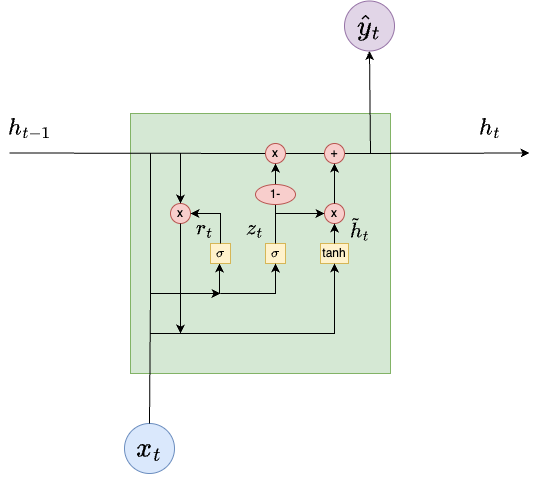

The diagram above was exported from draw.io. Its source (the exported page's mxGraphModel, read from the mxfile embedded in the PNG):
<mxGraphModel dx="1026" dy="692" grid="1" gridSize="10" guides="1" tooltips="1" connect="1" arrows="1" fold="1" page="1" pageScale="1" pageWidth="850" pageHeight="1100" math="1" shadow="0">
  <root>
    <mxCell id="0" />
    <mxCell id="1" parent="0" />
    <mxCell id="9AqR53GO2eOvZoe9FFtT-37" value="" style="whiteSpace=wrap;html=1;aspect=fixed;fillColor=#d5e8d4;strokeColor=#82b366;fontSize=30;fontStyle=1" parent="1" vertex="1">
      <mxGeometry x="280" y="160" width="260" height="260" as="geometry" />
    </mxCell>
    <mxCell id="9AqR53GO2eOvZoe9FFtT-38" value="&lt;font style=&quot;font-size: 24px;&quot;&gt;$$\hat{y}_t$$&lt;/font&gt;" style="ellipse;whiteSpace=wrap;html=1;aspect=fixed;fillColor=#e1d5e7;strokeColor=#9673a6;" parent="1" vertex="1">
      <mxGeometry x="494" y="47.5" width="50" height="50" as="geometry" />
    </mxCell>
    <mxCell id="9AqR53GO2eOvZoe9FFtT-39" value="&lt;font style=&quot;font-size: 24px;&quot;&gt;$$x_t$$&lt;/font&gt;" style="ellipse;whiteSpace=wrap;html=1;aspect=fixed;fillColor=#dae8fc;strokeColor=#6c8ebf;" parent="1" vertex="1">
      <mxGeometry x="274" y="470" width="50" height="50" as="geometry" />
    </mxCell>
    <mxCell id="9AqR53GO2eOvZoe9FFtT-58" value="&lt;font style=&quot;font-size: 20px;&quot;&gt;$$h_{t-1}$$&lt;/font&gt;" style="text;html=1;align=center;verticalAlign=middle;whiteSpace=wrap;rounded=0;" parent="1" vertex="1">
      <mxGeometry x="150" y="160" width="60" height="30" as="geometry" />
    </mxCell>
    <mxCell id="9AqR53GO2eOvZoe9FFtT-59" value="&lt;font style=&quot;font-size: 20px;&quot;&gt;$$h_{t}$$&lt;/font&gt;" style="text;html=1;align=center;verticalAlign=middle;whiteSpace=wrap;rounded=0;" parent="1" vertex="1">
      <mxGeometry x="610" y="160" width="60" height="30" as="geometry" />
    </mxCell>
    <mxCell id="9AqR53GO2eOvZoe9FFtT-60" value="" style="endArrow=classic;html=1;rounded=0;entryX=0.5;entryY=1;entryDx=0;entryDy=0;exitX=0.5;exitY=0;exitDx=0;exitDy=0;" parent="1" source="9AqR53GO2eOvZoe9FFtT-39" edge="1">
      <mxGeometry width="50" height="50" relative="1" as="geometry">
        <mxPoint x="304.92529151276267" y="470.017129155407" as="sourcePoint" />
        <mxPoint x="369" y="310" as="targetPoint" />
        <Array as="points">
          <mxPoint x="300" y="340" />
          <mxPoint x="369" y="340" />
        </Array>
      </mxGeometry>
    </mxCell>
    <mxCell id="9AqR53GO2eOvZoe9FFtT-72" value="" style="endArrow=classic;html=1;rounded=0;" parent="1" source="9AqR53GO2eOvZoe9FFtT-48" edge="1">
      <mxGeometry width="50" height="50" relative="1" as="geometry">
        <mxPoint x="159" y="199.5" as="sourcePoint" />
        <mxPoint x="679" y="199.5" as="targetPoint" />
      </mxGeometry>
    </mxCell>
    <mxCell id="9AqR53GO2eOvZoe9FFtT-74" value="" style="endArrow=classic;html=1;rounded=0;entryX=0.5;entryY=1;entryDx=0;entryDy=0;" parent="1" target="9AqR53GO2eOvZoe9FFtT-38" edge="1">
      <mxGeometry width="50" height="50" relative="1" as="geometry">
        <mxPoint x="520" y="200" as="sourcePoint" />
        <mxPoint x="492" y="330" as="targetPoint" />
      </mxGeometry>
    </mxCell>
    <mxCell id="9AqR53GO2eOvZoe9FFtT-79" value="" style="endArrow=none;html=1;rounded=0;endFill=0;" parent="1" source="9AqR53GO2eOvZoe9FFtT-47" target="9AqR53GO2eOvZoe9FFtT-48" edge="1">
      <mxGeometry width="50" height="50" relative="1" as="geometry">
        <mxPoint x="159" y="199.5" as="sourcePoint" />
        <mxPoint x="679" y="199.5" as="targetPoint" />
      </mxGeometry>
    </mxCell>
    <mxCell id="9AqR53GO2eOvZoe9FFtT-48" value="+" style="ellipse;whiteSpace=wrap;html=1;aspect=fixed;fillColor=#f8cecc;strokeColor=#b85450;" parent="1" vertex="1">
      <mxGeometry x="474" y="190" width="20" height="20" as="geometry" />
    </mxCell>
    <mxCell id="9AqR53GO2eOvZoe9FFtT-80" value="" style="endArrow=none;html=1;rounded=0;endFill=0;" parent="1" target="9AqR53GO2eOvZoe9FFtT-47" edge="1">
      <mxGeometry width="50" height="50" relative="1" as="geometry">
        <mxPoint x="159" y="199.5" as="sourcePoint" />
        <mxPoint x="474" y="200" as="targetPoint" />
      </mxGeometry>
    </mxCell>
    <mxCell id="9AqR53GO2eOvZoe9FFtT-47" value="x" style="ellipse;whiteSpace=wrap;html=1;aspect=fixed;fillColor=#f8cecc;strokeColor=#b85450;" parent="1" vertex="1">
      <mxGeometry x="415" y="190" width="20" height="20" as="geometry" />
    </mxCell>
    <mxCell id="9AqR53GO2eOvZoe9FFtT-81" value="x" style="ellipse;whiteSpace=wrap;html=1;aspect=fixed;fillColor=#f8cecc;strokeColor=#b85450;" parent="1" vertex="1">
      <mxGeometry x="320" y="250" width="20" height="20" as="geometry" />
    </mxCell>
    <mxCell id="9AqR53GO2eOvZoe9FFtT-82" value="$$\sigma$$" style="whiteSpace=wrap;html=1;aspect=fixed;fillColor=#fff2cc;strokeColor=#d6b656;" parent="1" vertex="1">
      <mxGeometry x="360" y="290" width="20" height="20" as="geometry" />
    </mxCell>
    <mxCell id="9AqR53GO2eOvZoe9FFtT-83" value="$$\sigma$$" style="whiteSpace=wrap;html=1;aspect=fixed;fillColor=#fff2cc;strokeColor=#d6b656;" parent="1" vertex="1">
      <mxGeometry x="415" y="290" width="20" height="20" as="geometry" />
    </mxCell>
    <mxCell id="9AqR53GO2eOvZoe9FFtT-85" value="x" style="ellipse;whiteSpace=wrap;html=1;aspect=fixed;fillColor=#f8cecc;strokeColor=#b85450;" parent="1" vertex="1">
      <mxGeometry x="474" y="250" width="20" height="20" as="geometry" />
    </mxCell>
    <mxCell id="9AqR53GO2eOvZoe9FFtT-87" value="" style="endArrow=classic;html=1;rounded=0;" parent="1" edge="1">
      <mxGeometry width="50" height="50" relative="1" as="geometry">
        <mxPoint x="300" y="200" as="sourcePoint" />
        <mxPoint x="370" y="340" as="targetPoint" />
        <Array as="points">
          <mxPoint x="300" y="340" />
        </Array>
      </mxGeometry>
    </mxCell>
    <mxCell id="9AqR53GO2eOvZoe9FFtT-88" value="" style="endArrow=classic;html=1;rounded=0;exitX=0.5;exitY=0;exitDx=0;exitDy=0;entryX=1;entryY=0.5;entryDx=0;entryDy=0;" parent="1" source="9AqR53GO2eOvZoe9FFtT-82" target="9AqR53GO2eOvZoe9FFtT-81" edge="1">
      <mxGeometry width="50" height="50" relative="1" as="geometry">
        <mxPoint x="440" y="380" as="sourcePoint" />
        <mxPoint x="490" y="330" as="targetPoint" />
        <Array as="points">
          <mxPoint x="370" y="260" />
        </Array>
      </mxGeometry>
    </mxCell>
    <mxCell id="9AqR53GO2eOvZoe9FFtT-89" value="" style="endArrow=classic;html=1;rounded=0;entryX=0.5;entryY=0;entryDx=0;entryDy=0;" parent="1" target="9AqR53GO2eOvZoe9FFtT-81" edge="1">
      <mxGeometry width="50" height="50" relative="1" as="geometry">
        <mxPoint x="330" y="200" as="sourcePoint" />
        <mxPoint x="490" y="330" as="targetPoint" />
      </mxGeometry>
    </mxCell>
    <mxCell id="9AqR53GO2eOvZoe9FFtT-90" value="tanh" style="rounded=0;whiteSpace=wrap;html=1;fillColor=#fff2cc;strokeColor=#d6b656;" parent="1" vertex="1">
      <mxGeometry x="470" y="290" width="28" height="20" as="geometry" />
    </mxCell>
    <mxCell id="9AqR53GO2eOvZoe9FFtT-92" value="" style="endArrow=classic;html=1;rounded=0;entryX=0.5;entryY=1;entryDx=0;entryDy=0;" parent="1" target="9AqR53GO2eOvZoe9FFtT-83" edge="1">
      <mxGeometry width="50" height="50" relative="1" as="geometry">
        <mxPoint x="370" y="340" as="sourcePoint" />
        <mxPoint x="490" y="330" as="targetPoint" />
        <Array as="points">
          <mxPoint x="425" y="340" />
        </Array>
      </mxGeometry>
    </mxCell>
    <mxCell id="9AqR53GO2eOvZoe9FFtT-93" value="" style="endArrow=classic;html=1;rounded=0;entryX=0.5;entryY=1;entryDx=0;entryDy=0;exitX=0.5;exitY=0;exitDx=0;exitDy=0;" parent="1" source="9AqR53GO2eOvZoe9FFtT-94" target="9AqR53GO2eOvZoe9FFtT-47" edge="1">
      <mxGeometry width="50" height="50" relative="1" as="geometry">
        <mxPoint x="440" y="380" as="sourcePoint" />
        <mxPoint x="490" y="330" as="targetPoint" />
      </mxGeometry>
    </mxCell>
    <mxCell id="9AqR53GO2eOvZoe9FFtT-96" value="" style="endArrow=none;html=1;rounded=0;entryX=0.5;entryY=1;entryDx=0;entryDy=0;exitX=0.5;exitY=0;exitDx=0;exitDy=0;endFill=0;" parent="1" source="9AqR53GO2eOvZoe9FFtT-83" target="9AqR53GO2eOvZoe9FFtT-94" edge="1">
      <mxGeometry width="50" height="50" relative="1" as="geometry">
        <mxPoint x="425" y="290" as="sourcePoint" />
        <mxPoint x="425" y="210" as="targetPoint" />
      </mxGeometry>
    </mxCell>
    <mxCell id="9AqR53GO2eOvZoe9FFtT-94" value="1-" style="ellipse;whiteSpace=wrap;html=1;fillColor=#f8cecc;strokeColor=#b85450;" parent="1" vertex="1">
      <mxGeometry x="405" y="231" width="40" height="20" as="geometry" />
    </mxCell>
    <mxCell id="9AqR53GO2eOvZoe9FFtT-97" value="" style="endArrow=classic;html=1;rounded=0;entryX=0;entryY=0.5;entryDx=0;entryDy=0;" parent="1" target="9AqR53GO2eOvZoe9FFtT-85" edge="1">
      <mxGeometry width="50" height="50" relative="1" as="geometry">
        <mxPoint x="425" y="260" as="sourcePoint" />
        <mxPoint x="469" y="260" as="targetPoint" />
      </mxGeometry>
    </mxCell>
    <mxCell id="9AqR53GO2eOvZoe9FFtT-98" value="" style="endArrow=classic;html=1;rounded=0;entryX=0.5;entryY=1;entryDx=0;entryDy=0;exitX=0.5;exitY=0;exitDx=0;exitDy=0;" parent="1" source="9AqR53GO2eOvZoe9FFtT-85" target="9AqR53GO2eOvZoe9FFtT-48" edge="1">
      <mxGeometry width="50" height="50" relative="1" as="geometry">
        <mxPoint x="440" y="380" as="sourcePoint" />
        <mxPoint x="490" y="330" as="targetPoint" />
      </mxGeometry>
    </mxCell>
    <mxCell id="9AqR53GO2eOvZoe9FFtT-99" value="" style="endArrow=classic;html=1;rounded=0;entryX=0.5;entryY=1;entryDx=0;entryDy=0;" parent="1" target="9AqR53GO2eOvZoe9FFtT-90" edge="1">
      <mxGeometry width="50" height="50" relative="1" as="geometry">
        <mxPoint x="300" y="380" as="sourcePoint" />
        <mxPoint x="490" y="330" as="targetPoint" />
        <Array as="points">
          <mxPoint x="484" y="380" />
        </Array>
      </mxGeometry>
    </mxCell>
    <mxCell id="9AqR53GO2eOvZoe9FFtT-100" value="" style="endArrow=classic;html=1;rounded=0;exitX=0.5;exitY=1;exitDx=0;exitDy=0;" parent="1" source="9AqR53GO2eOvZoe9FFtT-81" edge="1">
      <mxGeometry width="50" height="50" relative="1" as="geometry">
        <mxPoint x="440" y="380" as="sourcePoint" />
        <mxPoint x="330" y="380" as="targetPoint" />
      </mxGeometry>
    </mxCell>
    <mxCell id="9AqR53GO2eOvZoe9FFtT-101" value="" style="endArrow=classic;html=1;rounded=0;entryX=0.5;entryY=1;entryDx=0;entryDy=0;exitX=0.5;exitY=0;exitDx=0;exitDy=0;" parent="1" source="9AqR53GO2eOvZoe9FFtT-90" target="9AqR53GO2eOvZoe9FFtT-85" edge="1">
      <mxGeometry width="50" height="50" relative="1" as="geometry">
        <mxPoint x="440" y="380" as="sourcePoint" />
        <mxPoint x="490" y="330" as="targetPoint" />
      </mxGeometry>
    </mxCell>
    <mxCell id="9AqR53GO2eOvZoe9FFtT-102" value="$$r_t$$" style="text;html=1;align=center;verticalAlign=middle;whiteSpace=wrap;rounded=0;fontSize=18;" parent="1" vertex="1">
      <mxGeometry x="324" y="260" width="60" height="30" as="geometry" />
    </mxCell>
    <mxCell id="9AqR53GO2eOvZoe9FFtT-103" value="$$z_t$$" style="text;html=1;align=center;verticalAlign=middle;whiteSpace=wrap;rounded=0;fontSize=18;" parent="1" vertex="1">
      <mxGeometry x="375" y="260" width="60" height="30" as="geometry" />
    </mxCell>
    <mxCell id="9AqR53GO2eOvZoe9FFtT-104" value="$$\tilde{h}_t$$" style="text;html=1;align=center;verticalAlign=middle;whiteSpace=wrap;rounded=0;fontSize=18;" parent="1" vertex="1">
      <mxGeometry x="480" y="260" width="60" height="30" as="geometry" />
    </mxCell>
  </root>
</mxGraphModel>